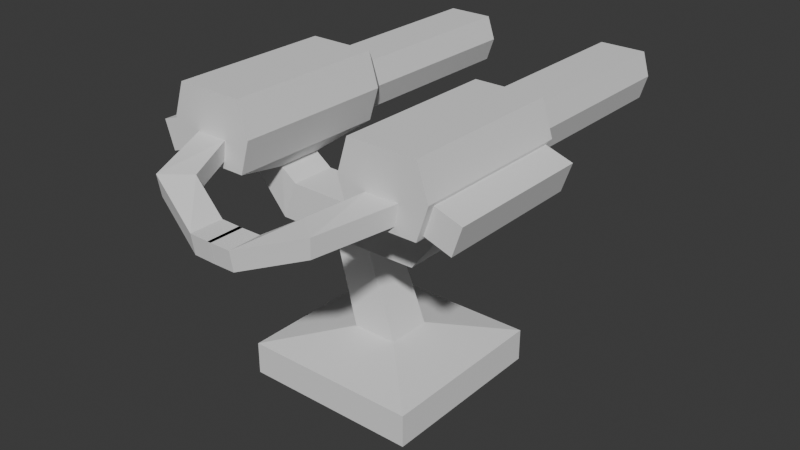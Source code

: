 # Source: turret.blend  (saved by Blender 4.3.34; exported with 4.5.12 LTS)
import bpy
from mathutils import Matrix  # noqa: F401  (used for matrix-valued properties, if any)

bpy.ops.wm.read_factory_settings(use_empty=True)
scene = bpy.context.scene
scene.name = 'Scene'

# ---- collections
col_collection = bpy.data.collections.new('Collection'); scene.collection.children.link(col_collection)

# ---- world
world_world = bpy.data.worlds.new('World'); scene.world = world_world
world_world.use_nodes = True; world_world.node_tree.nodes.clear()
_N = world_world.node_tree.nodes; _L = world_world.node_tree.links
n0 = _N.new('ShaderNodeOutputWorld'); n0.name = 'World Output'; n0.location = (300, 300)
n1 = _N.new('ShaderNodeBackground'); n1.name = 'Background'; n1.location = (10, 300)
n1.inputs[0].default_value = (0.05088, 0.05088, 0.05088, 1.0)
_L.new(n1.outputs[0], n0.inputs[0])
n0.is_active_output = True
world_world.color = (0.05088, 0.05088, 0.05088)
world_world.sun_shadow_jitter_overblur = 0.0

# ---- meshes
me_cube_001 = bpy.data.meshes.new('Cube.001')
me_cube_001.from_pydata([(-1.0, -1.0, -1.0), (-0.2117, -0.2108, 7.467), (-1.0, 1.0, -1.0), (-0.2117, 0.2108, 7.467), (1.0, -1.0, -1.0), (-0.6334, 0.2108, 7.467), (1.0, 1.0, -1.0), (-0.6334, -0.2108, 7.467), (-0.2576, -0.2576, 1.494), (-1.0, -1.0, 0.7188), (-0.2576, 0.2576, 1.494), (-1.0, 1.0, 0.7188), (0.2576, -0.2576, 1.494), (1.0, -1.0, 0.7188), (0.2576, 0.2576, 1.494), (1.0, 1.0, 0.7188)], [], [(14, 10, 5, 3), (6, 15, 13, 4), (3, 5, 7, 1), (0, 9, 11, 2), (2, 6, 4, 0), (2, 11, 15, 6), (8, 10, 11, 9), (10, 14, 15, 11), (14, 12, 13, 15), (12, 8, 9, 13), (4, 13, 9, 0), (12, 14, 3, 1), (10, 8, 7, 5), (8, 12, 1, 7)])
_uv = me_cube_001.uv_layers.new(name='UVMap')
_uv.uv.foreach_set('vector', [0.25, 0.4386, 0.2126, 0.4386, 0.1853, 0.004406, 0.2159, 0.004406, 0.004406, 0.6229, 0.004406, 0.498, 0.1498, 0.498, 0.1498, 0.6229, 0.8061, 0.5788, 0.8061, 0.6095, 0.7754, 0.6095, 0.7754, 0.5788, 0.467, 0.6188, 0.467, 0.4939, 0.6124, 0.4939, 0.6124, 0.6188, 0.7667, 0.6906, 0.7667, 0.836, 0.6213, 0.836, 0.6213, 0.6906, 0.1586, 0.6201, 0.1586, 0.4952, 0.304, 0.4952, 0.304, 0.6201, 0.521, 0.4392, 0.5585, 0.4392, 0.6124, 0.4939, 0.467, 0.4939, 0.2126, 0.4386, 0.25, 0.4386, 0.304, 0.4952, 0.1586, 0.4952, 0.05838, 0.4396, 0.09583, 0.4396, 0.1498, 0.498, 0.004406, 0.498, 0.3668, 0.4386, 0.4043, 0.4386, 0.4582, 0.4952, 0.3128, 0.4952, 0.3128, 0.6201, 0.3128, 0.4952, 0.4582, 0.4952, 0.4582, 0.6201, 0.09583, 0.4396, 0.05838, 0.4396, 0.06178, 0.004406, 0.09243, 0.004406, 0.5585, 0.4392, 0.521, 0.4392, 0.5244, 0.004406, 0.5551, 0.004406, 0.4043, 0.4386, 0.3668, 0.4386, 0.4009, 0.004406, 0.4316, 0.004406])
me_cube_001.update()
me_cube_003 = bpy.data.meshes.new('Cube.003')
me_cube_003.from_pydata([(-1.0, -0.3865, -0.7941), (-1.0, -1.0, 1.0), (-0.9092, 1.029, -0.9139), (-1.0, 1.0, 1.0), (1.159, -0.7793, -0.7851), (1.159, -0.7793, 0.5769), (1.159, 0.5828, -0.7851), (1.159, 0.5828, 0.5769), (1.0, 1.0, 1.0), (0.9092, 1.029, -0.9139), (0.2777, -0.6006, -1.462), (1.0, -1.0, 1.0), (3.414, 0.5828, 0.5769), (3.414, 0.5828, -0.7851), (3.414, -0.7793, -0.7851), (3.414, -0.7793, 0.5769), (-1.0, -0.4689, -0.2059), (-0.9092, 1.306, -0.08613), (0.9092, 1.306, -0.08613), (1.0, -1.304, -3.725e-09), (1.159, 0.7847, -0.1041), (1.159, -1.013, -0.1041), (3.414, 0.7847, -0.1041), (3.414, -1.013, -0.1041), (-1.0, 0.4868, -0.2059), (-1.0, 0.396, -0.7941), (0.2777, 0.6006, -1.462), (1.0, 1.335, -3.725e-09), (-0.9092, 2.089, -0.3486), (-0.9092, 1.812, -1.176), (0.9092, 1.812, -1.176), (0.9092, 2.089, -0.3486), (-0.2777, 0.6006, -1.462), (-0.2777, -0.6006, -1.462), (-1.0, 1.335, -3.725e-09), (-1.0, -1.304, -3.725e-09), (-1.81, -0.3193, -1.068), (-1.612, -0.9391, -1.068), (-1.833, -0.2474, -0.4802), (-1.591, -1.004, -0.4802), (-2.064, -2.137, -1.766), (-1.739, -2.15, -1.766), (-2.101, -2.135, -1.178), (-1.705, -2.151, -1.178), (-2.069, -2.829, -1.766), (-1.744, -2.834, -1.766), (-2.106, -2.828, -1.178), (-1.71, -2.834, -1.178), (-1.0, 1.0, -1.0), (-1.0, -1.0, -1.0), (1.0, 1.0, -1.0), (1.0, -1.0, -1.0), (-0.2536, -0.5818, -2.969), (-0.2536, -1.038, -1.858), (0.3018, -0.5818, -2.969), (0.3018, -1.038, -1.858), (-0.2536, -2.78, -2.988), (-0.2536, -2.779, -1.877), (0.3018, -2.78, -2.988), (0.3018, -2.779, -1.877)], [], [(35, 1, 3, 34), (34, 3, 8, 27), (4, 6, 13, 14), (19, 11, 1, 35), (10, 33, 53, 55), (8, 3, 1, 11), (20, 6, 50, 27), (6, 4, 51, 50), (5, 7, 8, 11), (21, 5, 11, 19), (22, 12, 15, 23), (7, 5, 15, 12), (20, 7, 12, 22), (21, 4, 14, 23), (5, 21, 23, 15), (6, 20, 22, 13), (13, 22, 23, 14), (4, 21, 19, 51), (7, 20, 27, 8), (51, 19, 35, 49), (2, 17, 28, 29), (16, 24, 38, 39), (17, 2, 48, 34), (2, 9, 50, 48), (9, 18, 27, 50), (18, 17, 34, 27), (29, 28, 31, 30), (17, 18, 31, 28), (9, 2, 29, 30), (18, 9, 30, 31), (0, 25, 48, 49), (25, 24, 34, 48), (16, 0, 49, 35), (24, 16, 35, 34), (37, 39, 43, 41), (24, 25, 36, 38), (0, 16, 39, 37), (25, 0, 37, 36), (43, 42, 46, 47), (36, 37, 41, 40), (39, 38, 42, 43), (38, 36, 40, 42), (45, 47, 46, 44), (42, 40, 44, 46), (41, 43, 47, 45), (40, 41, 45, 44), (32, 33, 49, 48), (26, 32, 48, 50), (10, 26, 50, 51), (33, 10, 51, 49), (52, 54, 58, 56), (32, 26, 54, 52), (26, 10, 55, 54), (33, 32, 52, 53), (56, 58, 59, 57), (54, 55, 59, 58), (53, 52, 56, 57), (55, 53, 57, 59)])
_uv = me_cube_003.uv_layers.new(name='UVMap')
_uv.uv.foreach_set('vector', [0.694, 0.4814, 0.6213, 0.4593, 0.6213, 0.3139, 0.694, 0.2896, 0.8514, 0.1498, 0.7748, 0.1498, 0.7748, 0.004406, 0.8514, 0.004406, 0.9475, 0.4527, 0.8485, 0.4528, 0.8485, 0.2897, 0.9475, 0.2896, 0.277, 0.7017, 0.277, 0.629, 0.4224, 0.629, 0.4224, 0.7017, 0.1076, 0.7861, 0.1478, 0.7864, 0.1488, 0.8186, 0.1087, 0.8182, 0.004406, 0.6319, 0.149, 0.6317, 0.149, 0.7771, 0.004406, 0.7773, 0.7018, 0.6413, 0.7513, 0.6267, 0.7666, 0.6576, 0.6939, 0.6818, 0.7513, 0.6267, 0.7513, 0.5278, 0.7666, 0.5124, 0.7666, 0.6576, 0.6523, 0.5277, 0.6523, 0.6265, 0.6213, 0.6574, 0.6213, 0.5122, 0.7018, 0.5108, 0.6523, 0.5277, 0.6213, 0.5122, 0.6939, 0.4902, 0.3265, 0.9473, 0.277, 0.9326, 0.277, 0.8337, 0.3265, 0.8168, 0.9475, 0.6247, 0.8485, 0.6245, 0.8485, 0.4616, 0.9475, 0.4617, 0.05604, 0.95, 0.004406, 0.95, 0.004406, 0.7861, 0.05604, 0.7861, 0.825, 0.8545, 0.7755, 0.8546, 0.7755, 0.6907, 0.825, 0.6906, 0.8745, 0.8546, 0.825, 0.8545, 0.825, 0.6906, 0.8745, 0.6907, 0.09883, 0.95, 0.05604, 0.95, 0.05604, 0.7861, 0.09883, 0.7861, 0.376, 0.9327, 0.3265, 0.9473, 0.3265, 0.8168, 0.376, 0.8338, 0.7513, 0.5278, 0.7018, 0.5108, 0.6939, 0.4902, 0.7666, 0.5124, 0.6523, 0.6265, 0.7018, 0.6413, 0.6939, 0.6818, 0.6213, 0.6574, 0.277, 0.7744, 0.277, 0.7017, 0.4224, 0.7017, 0.4224, 0.7744, 0.7748, 0.2221, 0.7748, 0.1586, 0.8348, 0.1586, 0.8348, 0.2221, 0.7755, 0.3579, 0.7878, 0.2896, 0.8397, 0.3533, 0.8127, 0.4044, 0.8568, 0.1432, 0.9081, 0.1432, 0.9134, 0.1498, 0.8514, 0.1498, 0.9081, 0.1432, 0.9081, 0.01101, 0.9134, 0.004406, 0.9134, 0.1498, 0.9081, 0.01101, 0.8568, 0.01101, 0.8514, 0.004406, 0.9134, 0.004406, 0.8568, 0.01101, 0.8568, 0.1432, 0.8514, 0.1498, 0.8514, 0.004406, 0.8268, 0.9956, 0.7755, 0.9956, 0.7755, 0.8634, 0.8268, 0.8634, 0.6213, 0.9763, 0.6213, 0.8448, 0.6779, 0.847, 0.6779, 0.9784, 0.7435, 0.8448, 0.7435, 0.9764, 0.6868, 0.9783, 0.6868, 0.8468, 0.8354, 0.6183, 0.8354, 0.6817, 0.7754, 0.6818, 0.7754, 0.6184, 0.7517, 0.4147, 0.7517, 0.3578, 0.7666, 0.3139, 0.7666, 0.4593, 0.7517, 0.3578, 0.7089, 0.3512, 0.694, 0.2896, 0.7666, 0.3139, 0.7089, 0.4207, 0.7517, 0.4147, 0.7666, 0.4593, 0.694, 0.4814, 0.7089, 0.3512, 0.7089, 0.4207, 0.694, 0.4814, 0.694, 0.2896, 0.4008, 0.8275, 0.4424, 0.8168, 0.4248, 0.9122, 0.3848, 0.9271, 0.5149, 0.8831, 0.5536, 0.885, 0.5541, 0.944, 0.5149, 0.9437, 0.467, 0.9007, 0.506, 0.8831, 0.5054, 0.9304, 0.467, 0.9493, 0.9239, 0.6906, 0.9422, 0.7445, 0.9114, 0.7976, 0.8833, 0.7595, 0.8112, 0.4894, 0.8397, 0.4933, 0.8311, 0.543, 0.8028, 0.5383, 0.8833, 0.7595, 0.9114, 0.7976, 0.9265, 0.8859, 0.9039, 0.8926, 0.8127, 0.4044, 0.8397, 0.3533, 0.8397, 0.4933, 0.8112, 0.4894, 0.9222, 0.004406, 0.9622, 0.02053, 0.9766, 0.1615, 0.9353, 0.1503, 0.7773, 0.2737, 0.7748, 0.2309, 0.8036, 0.2309, 0.8009, 0.2737, 0.9353, 0.1503, 0.9766, 0.1615, 0.9636, 0.2101, 0.9222, 0.199, 0.3848, 0.9271, 0.4248, 0.9122, 0.4424, 0.9584, 0.4025, 0.9735, 0.9039, 0.8926, 0.9265, 0.8859, 0.9422, 0.9331, 0.9198, 0.9403, 0.6541, 0.03213, 0.6541, 0.1194, 0.6051, 0.1481, 0.6051, 0.002697, 0.7104, 0.03388, 0.6541, 0.03213, 0.6051, 0.002697, 0.766, 0.004551, 0.7104, 0.1212, 0.7104, 0.03388, 0.766, 0.004551, 0.766, 0.1499, 0.37, 0.808, 0.3296, 0.808, 0.277, 0.7744, 0.4224, 0.7744, 0.6612, 0.1209, 0.7014, 0.1209, 0.7012, 0.2807, 0.661, 0.2807, 0.6541, 0.03213, 0.7104, 0.03388, 0.7014, 0.1209, 0.6612, 0.1209, 0.2674, 0.629, 0.2682, 0.7162, 0.2397, 0.7482, 0.1586, 0.7157, 0.467, 0.7149, 0.4678, 0.6276, 0.5766, 0.7145, 0.4955, 0.7469, 0.884, 0.2394, 0.8436, 0.2394, 0.8436, 0.1586, 0.884, 0.1586, 0.1586, 0.7157, 0.2397, 0.7482, 0.2394, 0.8746, 0.1586, 0.8753, 0.4955, 0.7469, 0.5766, 0.7145, 0.5766, 0.8743, 0.4958, 0.8735, 0.1087, 0.8182, 0.1488, 0.8186, 0.1478, 0.9452, 0.1076, 0.9448])
me_cube_003.update()

# ---- objects
ob_cube = bpy.data.objects.new('Cube', me_cube_001)
ob_cube_001 = bpy.data.objects.new('Cube.001', me_cube_003)
ob_empty = bpy.data.objects.new('Empty', None)

# ---- transforms, parenting, visibility, modifiers, constraints
ob_cube.location = (0.0, 0.0, 0.0)
ob_cube.scale = (1.0, 1.0, 0.2132)
ob_cube_001.parent = ob_empty
ob_cube_001.matrix_parent_inverse = Matrix(((1.0, -0.0, 0.0, -0.0), (-0.0, 1.0, -0.0, 0.0), (0.0, -0.0, 1.0, -2.183), (-0.0, 0.0, -0.0, 1.0)))
ob_cube_001.location = (-0.4375, 1.052, 2.716)
ob_cube_001.scale = (0.9129, 0.379, 0.379)
_m = ob_cube_001.modifiers.new('Mirror', 'MIRROR')
_m.use_axis = (False, True, False)
_m.mirror_object = ob_empty
ob_empty.location = (0.0, 0.0, 2.183)
ob_empty.rotation_euler = (0.0, 0.0, 1.571)

# ---- collection membership
col_collection.objects.link(ob_cube)
col_collection.objects.link(ob_cube_001)
col_collection.objects.link(ob_empty)

# ---- scene / render settings (as saved in the file)
scene.frame_start = 1; scene.frame_end = 250; scene.frame_set(1)
scene.render.engine = 'BLENDER_EEVEE_NEXT'
bpy.context.view_layer.update()

# ---- added for rendering (the .blend has no active camera and no usable light): camera, sun
cam_auto = bpy.data.cameras.new('AutoCamera')
cam_auto.lens = 50.0
cam_auto.sensor_width = 36.0
cam_auto.clip_end = 1000.0
ob_auto_camera = bpy.data.objects.new('AutoCamera', cam_auto)
scene.collection.objects.link(ob_auto_camera)
ob_auto_camera.location = (6.53857, -7.68716, 6.67194)
ob_auto_camera.rotation_euler = (1.09748, -7.21219e-08, 0.694738)
scene.camera = ob_auto_camera
light_auto_sun = bpy.data.lights.new('AutoSun', 'SUN')
light_auto_sun.energy = 3.0
light_auto_sun.angle = 0.0523599
ob_auto_sun = bpy.data.objects.new('AutoSun', light_auto_sun)
scene.collection.objects.link(ob_auto_sun)
ob_auto_sun.rotation_euler = (0.872665, 0.174533, 0.523599)
bpy.context.view_layer.update()
